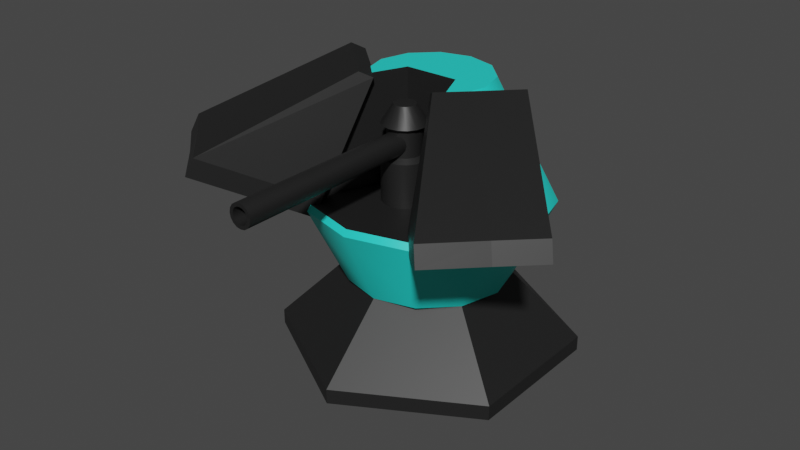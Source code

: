 # Source: vulkan0.blend  (saved by Blender 2.92.15; exported with 4.5.12 LTS)
import bpy
from mathutils import Matrix  # noqa: F401  (used for matrix-valued properties, if any)

bpy.ops.wm.read_factory_settings(use_empty=True)
scene = bpy.context.scene
scene.name = 'Scene'

# ---- collections
col_collection = bpy.data.collections.new('Collection'); scene.collection.children.link(col_collection)

# ---- materials (node trees are filled in below, after node groups)
mat_black = bpy.data.materials.new('Black')
mat_black.use_transparent_shadow = False
mat_cyan = bpy.data.materials.new('Cyan')
mat_cyan.use_transparent_shadow = False

# ---- node groups
ng_auto_smooth = bpy.data.node_groups.new('Auto Smooth', 'GeometryNodeTree')
_s = ng_auto_smooth.interface.new_socket(name='Geometry', in_out='OUTPUT', socket_type='NodeSocketGeometry')
_s = ng_auto_smooth.interface.new_socket(name='Geometry', in_out='INPUT', socket_type='NodeSocketGeometry')
_s = ng_auto_smooth.interface.new_socket(name='Angle', in_out='INPUT', socket_type='NodeSocketFloat')
_s.subtype = 'ANGLE'
_s.min_value = 0.0
_s.max_value = 3.142
ng_auto_smooth.is_modifier = True
_N = ng_auto_smooth.nodes; _L = ng_auto_smooth.links
n0 = _N.new('NodeGroupOutput'); n0.name = 'Group Output'; n0.location = (480, -100)
n1 = _N.new('NodeGroupInput'); n1.name = 'Group Input'; n1.location = (-420, -300)
n2 = _N.new('NodeGroupInput'); n2.name = 'Group Input.001'; n2.location = (-60, -100)
n3 = _N.new('GeometryNodeSetShadeSmooth'); n3.name = 'Set Shade Smooth'; n3.location = (120, -100)
n3.domain = 'EDGE'
n4 = _N.new('GeometryNodeSetShadeSmooth'); n4.name = 'Set Shade Smooth.001'; n4.location = (300, -100)
n5 = _N.new('GeometryNodeInputMeshEdgeAngle'); n5.name = 'Edge Angle'; n5.location = (-420, -220)
n6 = _N.new('GeometryNodeInputEdgeSmooth'); n6.name = 'Is Edge Smooth'; n6.location = (-60, -160)
n7 = _N.new('GeometryNodeInputShadeSmooth'); n7.name = 'Is Face Smooth'; n7.location = (-240, -340)
n8 = _N.new('FunctionNodeBooleanMath'); n8.name = 'Boolean Math'; n8.location = (-60, -220)
n9 = _N.new('FunctionNodeCompare'); n9.name = 'Compare'; n9.location = (-240, -180)
n9.operation = 'LESS_EQUAL'
_L.new(n5.outputs[0], n9.inputs[0])
_L.new(n4.outputs[0], n0.inputs[0])
_L.new(n1.outputs[1], n9.inputs[1])
_L.new(n9.outputs[0], n8.inputs[0])
_L.new(n7.outputs[0], n8.inputs[1])
_L.new(n2.outputs[0], n3.inputs[0])
_L.new(n6.outputs[0], n3.inputs[1])
_L.new(n3.outputs[0], n4.inputs[0])
_L.new(n8.outputs[0], n3.inputs[2])
n0.is_active_output = True

# ---- material node trees
mat_black.use_nodes = True; mat_black.node_tree.nodes.clear()
_N = mat_black.node_tree.nodes; _L = mat_black.node_tree.links
n0 = _N.new('ShaderNodeBsdfPrincipled'); n0.name = 'Principled BSDF'; n0.location = (10, 300)
n0.distribution = 'GGX'
n0.subsurface_method = 'BURLEY'
n0.inputs[0].default_value = (0.01298, 0.01298, 0.01298, 1.0)
n0.inputs[3].default_value = 1.45
n0.inputs[27].default_value = (0.0, 0.0, 0.0, 1.0)
n0.inputs[28].default_value = 1.0
n1 = _N.new('ShaderNodeOutputMaterial'); n1.name = 'Material Output'; n1.location = (300, 300)
_L.new(n0.outputs[0], n1.inputs[0])
n1.is_active_output = True
mat_cyan.use_nodes = True; mat_cyan.node_tree.nodes.clear()
_N = mat_cyan.node_tree.nodes; _L = mat_cyan.node_tree.links
n0 = _N.new('ShaderNodeBsdfPrincipled'); n0.name = 'Principled BSDF'; n0.location = (10, 300)
n0.distribution = 'GGX'
n0.subsurface_method = 'BURLEY'
n0.inputs[0].default_value = (0.0205, 0.8, 0.7193, 1.0)
n0.inputs[3].default_value = 1.45
n0.inputs[27].default_value = (0.0, 0.0, 0.0, 1.0)
n0.inputs[28].default_value = 1.0
n1 = _N.new('ShaderNodeOutputMaterial'); n1.name = 'Material Output'; n1.location = (300, 300)
_L.new(n0.outputs[0], n1.inputs[0])
n1.is_active_output = True

# ---- world
world_world = bpy.data.worlds.new('World'); scene.world = world_world
world_world.use_nodes = True; world_world.node_tree.nodes.clear()
_N = world_world.node_tree.nodes; _L = world_world.node_tree.links
n0 = _N.new('ShaderNodeOutputWorld'); n0.name = 'World Output'; n0.location = (300, 300)
n1 = _N.new('ShaderNodeBackground'); n1.name = 'Background'; n1.location = (10, 300)
n1.inputs[0].default_value = (0.05088, 0.05088, 0.05088, 1.0)
_L.new(n1.outputs[0], n0.inputs[0])
n0.is_active_output = True
world_world.color = (0.05088, 0.05088, 0.05088)
world_world.use_sun_shadow = False
world_world.sun_shadow_jitter_overblur = 0.0

# ---- meshes
me_circle = bpy.data.meshes.new('Circle')
me_circle.from_pydata([(0.0, 1.0, 0.09534), (-0.866, 0.5, 0.09534), (-0.866, -0.5, 0.09534), (8.742e-08, -1.0, 0.09534), (0.866, -0.5, 0.09534), (0.866, 0.5, 0.09534), (1.082e-08, 0.4552, 0.6322), (-0.3942, 0.2276, 0.6322), (-0.3942, -0.2276, 0.6322), (5.062e-08, -0.4552, 0.6322), (0.3942, -0.2276, 0.6322), (0.3942, 0.2276, 0.6322), (0.0, 1.0, -0.006356), (-0.866, 0.5, -0.006356), (-0.866, -0.5, -0.006356), (8.742e-08, -1.0, -0.006356), (0.866, -0.5, -0.006356), (0.866, 0.5, -0.006356)], [], [(0, 6, 11, 5), (4, 10, 9, 3), (2, 8, 7, 1), (5, 11, 10, 4), (3, 9, 8, 2), (1, 7, 6, 0), (0, 12, 13, 1), (5, 17, 12, 0), (3, 15, 16, 4), (1, 13, 14, 2), (4, 16, 17, 5), (2, 14, 15, 3), (13, 12, 17, 16, 15, 14), (7, 8, 9, 10, 11, 6)])
_uv = me_circle.uv_layers.new(name='UVMap')
_uv.uv.foreach_set('vector', [0.0, 0.0, 0.0, 0.0, 0.0, 0.0, 0.0, 0.0, 0.0, 0.0, 0.0, 0.0, 0.0, 0.0, 0.0, 0.0, 0.0, 0.0, 0.0, 0.0, 0.0, 0.0, 0.0, 0.0, 0.0, 0.0, 0.0, 0.0, 0.0, 0.0, 0.0, 0.0, 0.0, 0.0, 0.0, 0.0, 0.0, 0.0, 0.0, 0.0, 0.0, 0.0, 0.0, 0.0, 0.0, 0.0, 0.0, 0.0, 0.0, 0.0, 0.0, 0.0, 0.0, 0.0, 0.0, 0.0, 0.0, 0.0, 0.0, 0.0, 0.0, 0.0, 0.0, 0.0, 0.0, 0.0, 0.0, 0.0, 0.0, 0.0, 0.0, 0.0, 0.0, 0.0, 0.0, 0.0, 0.0, 0.0, 0.0, 0.0, 0.0, 0.0, 0.0, 0.0, 0.0, 0.0, 0.0, 0.0, 0.0, 0.0, 0.0, 0.0, 0.0, 0.0, 0.0, 0.0, 0.0, 0.0, 0.0, 0.0, 0.0, 0.0, 0.0, 0.0, 0.0, 0.0, 0.0, 0.0, 0.0, 0.0, 0.0, 0.0, 0.0, 0.0, 0.0, 0.0, 0.0, 0.0, 0.0, 0.0])
me_circle.materials.append(mat_black)
me_circle.use_remesh_fix_poles = True
me_circle.use_remesh_preserve_attributes = False
me_circle.use_mirror_vertex_groups = False
me_circle.update()
me_circle_005 = bpy.data.meshes.new('Circle.005')
me_circle_005.from_pydata([(-0.1834, -0.0008947, 1.117), (0.1834, -0.0008947, 1.117), (3.141e-09, 0.8081, 1.074), (-0.4041, 0.6999, 1.074), (-0.6999, 0.4041, 1.074), (-0.8081, -6.209e-08, 1.074), (-0.6999, -0.4041, 1.074), (-0.4041, -0.6999, 1.074), (-1.189e-07, -0.8081, 1.074), (0.4041, -0.6999, 1.074), (0.6999, -0.4041, 1.074), (0.8081, -4.025e-07, 1.074), (0.6999, 0.4041, 1.074), (0.4041, 0.6999, 1.074), (4.796e-08, 0.3987, 1.864), (-0.1994, 0.3453, 1.864), (-0.3453, 0.1994, 1.864), (-0.3987, -9.637e-08, 1.864), (-0.3453, -0.1994, 1.864), (0.3453, -0.1994, 1.864), (0.3987, -2.643e-07, 1.864), (0.3453, 0.1994, 1.864), (0.1994, 0.3453, 1.864), (4.948e-09, 0.5506, 0.5389), (-0.2753, 0.4769, 0.5389), (-0.4769, 0.2753, 0.5389), (-0.5506, -8.365e-08, 0.5389), (-0.4769, -0.2753, 0.5389), (-0.2753, -0.4769, 0.5389), (-7.819e-08, -0.5506, 0.5389), (0.2753, -0.4769, 0.5389), (0.4769, -0.2753, 0.5389), (0.5506, -3.156e-07, 0.5389), (0.4769, 0.2753, 0.5389), (0.2753, 0.4769, 0.5389), (0.393, -0.6808, 1.117), (-1.131e-07, -0.7861, 1.117), (-0.393, -0.6808, 1.117), (-0.4505, -0.6233, 1.117), (0.2916, -0.2531, 1.864), (0.4505, -0.6233, 1.117), (0.1834, -0.0008947, 1.864), (-0.1834, -0.0008947, 1.864), (-0.2916, -0.2531, 1.864)], [], [(0, 1, 41, 42), (1, 40, 39, 41), (0, 38, 37, 36, 35, 40, 1), (3, 24, 25, 4), (15, 16, 17, 18, 43, 42, 41, 39, 19, 20, 21, 22, 14), (4, 16, 15, 3), (11, 20, 19, 10), (8, 36, 37, 7), (5, 17, 16, 4), (12, 21, 20, 11), (9, 35, 36, 8), (6, 18, 17, 5), (13, 22, 21, 12), (3, 15, 14, 2), (10, 19, 39, 40, 35, 9), (7, 37, 38, 43, 18, 6), (2, 14, 22, 13), (24, 23, 34, 33, 32, 31, 30, 29, 28, 27, 26, 25), (10, 31, 32, 11), (7, 28, 29, 8), (4, 25, 26, 5), (11, 32, 33, 12), (8, 29, 30, 9), (5, 26, 27, 6), (12, 33, 34, 13), (2, 23, 24, 3), (9, 30, 31, 10), (6, 27, 28, 7), (13, 34, 23, 2), (38, 0, 42, 43)])
me_circle_005.polygons.foreach_set('use_smooth', [True] * 30)
me_circle_005.polygons.foreach_set('material_index', [1, 1, 1, 0, 0, 0, 0, 0, 0, 0, 0, 0, 0, 0, 0, 0, 0, 0, 0, 0, 0, 0, 0, 0, 0, 0, 0, 0, 0, 1])
_uv = me_circle_005.uv_layers.new(name='UVMap')
_uv.uv.foreach_set('vector', [0.375, 0.25, 0.375, 0.5, 0.5887, 0.5, 0.5887, 0.25, 0.375, 0.5, 0.375, 0.6924, 0.5887, 0.5779, 0.5887, 0.5, 0.125, 0.5, 0.125, 0.6924, 0.1478, 0.7101, 0.25, 0.7427, 0.3522, 0.7101, 0.375, 0.6924, 0.375, 0.5, 0.0, 0.0, 0.0, 0.0, 0.0, 0.0, 0.0, 0.0, 0.0, 0.0, 0.0, 0.0, 0.0, 0.0, 0.0, 0.0, 0.0, 0.0, 0.0, 0.0, 0.0, 0.0, 0.0, 0.0, 0.0, 0.0, 0.0, 0.0, 0.0, 0.0, 0.0, 0.0, 0.0, 0.0, 0.0, 0.0, 0.0, 0.0, 0.0, 0.0, 0.0, 0.0, 0.0, 0.0, 0.0, 0.0, 0.0, 0.0, 0.0, 0.0, 0.0, 0.0, 0.0, 0.0, 0.0, 0.0, 0.0, 0.0, 0.0, 0.0, 0.0, 0.0, 0.0, 0.0, 0.0, 0.0, 0.0, 0.0, 0.0, 0.0, 0.0, 0.0, 0.0, 0.0, 0.0, 0.0, 0.0, 0.0, 0.0, 0.0, 0.0, 0.0, 0.0, 0.0, 0.0, 0.0, 0.0, 0.0, 0.0, 0.0, 0.0, 0.0, 0.0, 0.0, 0.0, 0.0, 0.0, 0.0, 0.0, 0.0, 0.0, 0.0, 0.0, 0.0, 0.0, 0.0, 0.0, 0.0, 0.0, 0.0, 0.0, 0.0, 0.0, 0.0, 0.0, 0.0, 0.0, 0.0, 0.0, 0.0, 0.0, 0.0, 0.0, 0.0, 0.0, 0.0, 0.0, 0.0, 0.0, 0.0, 0.0, 0.0, 0.0, 0.0, 0.0, 0.0, 0.0, 0.0, 0.0, 0.0, 0.0, 0.0, 0.0, 0.0, 0.0, 0.0, 0.0, 0.0, 0.0, 0.0, 0.0, 0.0, 0.0, 0.0, 0.0, 0.0, 0.0, 0.0, 0.0, 0.0, 0.0, 0.0, 0.0, 0.0, 0.0, 0.0, 0.0, 0.0, 0.0, 0.0, 0.0, 0.0, 0.0, 0.0, 0.0, 0.0, 0.0, 0.0, 0.0, 0.0, 0.0, 0.0, 0.0, 0.0, 0.0, 0.0, 0.0, 0.0, 0.0, 0.0, 0.0, 0.0, 0.0, 0.0, 0.0, 0.0, 0.0, 0.0, 0.0, 0.0, 0.0, 0.0, 0.0, 0.0, 0.0, 0.0, 0.0, 0.0, 0.0, 0.0, 0.0, 0.0, 0.0, 0.0, 0.0, 0.0, 0.0, 0.0, 0.0, 0.0, 0.0, 0.0, 0.0, 0.0, 0.0, 0.0, 0.0, 0.0, 0.0, 0.0, 0.0, 0.0, 0.0, 0.0, 0.0, 0.0, 0.0, 0.0, 0.0, 0.0, 0.0, 0.0, 0.0, 0.0, 0.0, 0.0, 0.0, 0.0, 0.0, 0.0, 0.375, 0.05763, 0.375, 0.25, 0.5887, 0.25, 0.5887, 0.1721])
me_circle_005.materials.append(mat_cyan)
me_circle_005.materials.append(mat_black)
me_circle_005.use_remesh_fix_poles = True
me_circle_005.use_remesh_preserve_attributes = False
me_circle_005.use_mirror_vertex_groups = False
me_circle_005.update()
me_cube_003 = bpy.data.meshes.new('Cube.003')
me_cube_003.from_pydata([(0.836, -1.192, 1.471), (0.2787, -0.3451, 1.903), (0.3371, -0.6308, 1.148), (0.2155, -0.2818, 1.862), (1.114, -0.9135, 1.471), (0.4434, -0.1803, 1.903), (0.6155, -0.3524, 1.148), (0.3802, -0.1171, 1.862), (0.8757, -1.231, 1.351), (0.3768, -0.6704, 1.028), (1.154, -0.9531, 1.351), (0.6552, -0.392, 1.028), (1.343, -0.7052, 1.477), (0.6724, 0.02794, 1.909), (0.8445, -0.1441, 1.154), (0.6092, 0.09116, 1.867), (1.383, -0.7448, 1.357), (0.8841, -0.1838, 1.034), (-0.836, -1.192, 1.471), (-0.2787, -0.3451, 1.903), (-0.3371, -0.6308, 1.148), (-0.2155, -0.2818, 1.862), (-1.114, -0.9135, 1.471), (-0.4434, -0.1803, 1.903), (-0.6155, -0.3524, 1.148), (-0.3802, -0.1171, 1.862), (-0.8757, -1.231, 1.351), (-0.3768, -0.6704, 1.028), (-1.154, -0.9531, 1.351), (-0.6552, -0.392, 1.028), (-1.343, -0.7052, 1.477), (-0.6724, 0.02794, 1.909), (-0.8445, -0.1441, 1.154), (-0.6092, 0.09116, 1.867), (-1.383, -0.7448, 1.357), (-0.8841, -0.1838, 1.034)], [], [(0, 1, 3, 2), (2, 3, 7, 6), (4, 10, 16, 12), (4, 5, 1, 0), (4, 0, 8, 10), (7, 3, 1, 5), (9, 11, 10, 8), (2, 6, 11, 9), (0, 2, 9, 8), (7, 5, 13, 15), (14, 15, 13, 12), (14, 12, 16, 17), (6, 7, 15, 14), (5, 4, 12, 13), (11, 6, 14, 17), (10, 11, 17, 16), (18, 20, 21, 19), (20, 24, 25, 21), (22, 30, 34, 28), (22, 18, 19, 23), (22, 28, 26, 18), (25, 23, 19, 21), (27, 26, 28, 29), (20, 27, 29, 24), (18, 26, 27, 20), (25, 33, 31, 23), (32, 30, 31, 33), (32, 35, 34, 30), (24, 32, 33, 25), (23, 31, 30, 22), (29, 35, 32, 24), (28, 34, 35, 29)])
_uv = me_cube_003.uv_layers.new(name='UVMap')
_uv.uv.foreach_set('vector', [0.375, 0.0, 0.6253, 0.1921, 0.625, 0.3521, 0.375, 0.25, 0.375, 0.25, 0.625, 0.3521, 0.625, 0.5, 0.375, 0.5, 0.375, 0.75, 0.375, 0.75, 0.375, 0.75, 0.375, 0.75, 0.375, 0.75, 0.625, 0.5626, 0.625, 0.8215, 0.375, 1.0, 0.375, 0.75, 0.375, 1.0, 0.375, 1.0, 0.375, 0.75, 0.625, 0.5, 0.7729, 0.5, 0.7729, 0.5626, 0.625, 0.5626, 0.125, 0.5, 0.375, 0.5, 0.375, 0.75, 0.125, 0.75, 0.375, 0.25, 0.375, 0.5, 0.375, 0.5, 0.375, 0.25, 0.375, 0.0, 0.375, 0.25, 0.375, 0.25, 0.375, 0.0, 0.625, 0.5, 0.625, 0.5626, 0.625, 0.5626, 0.625, 0.5, 0.375, 0.5, 0.625, 0.5, 0.625, 0.5626, 0.375, 0.75, 0.375, 0.5, 0.375, 0.75, 0.375, 0.75, 0.375, 0.5, 0.375, 0.5, 0.625, 0.5, 0.625, 0.5, 0.375, 0.5, 0.625, 0.5626, 0.375, 0.75, 0.375, 0.75, 0.625, 0.5626, 0.375, 0.5, 0.375, 0.5, 0.375, 0.5, 0.375, 0.5, 0.375, 0.75, 0.375, 0.5, 0.375, 0.5, 0.375, 0.75, 0.375, 0.0, 0.375, 0.25, 0.625, 0.3521, 0.6253, 0.1921, 0.375, 0.25, 0.375, 0.5, 0.625, 0.5, 0.625, 0.3521, 0.375, 0.75, 0.375, 0.75, 0.375, 0.75, 0.375, 0.75, 0.375, 0.75, 0.375, 1.0, 0.625, 0.8215, 0.625, 0.5626, 0.375, 0.75, 0.375, 0.75, 0.375, 1.0, 0.375, 1.0, 0.625, 0.5, 0.625, 0.5626, 0.7729, 0.5626, 0.7729, 0.5, 0.125, 0.5, 0.125, 0.75, 0.375, 0.75, 0.375, 0.5, 0.375, 0.25, 0.375, 0.25, 0.375, 0.5, 0.375, 0.5, 0.375, 0.0, 0.375, 0.0, 0.375, 0.25, 0.375, 0.25, 0.625, 0.5, 0.625, 0.5, 0.625, 0.5626, 0.625, 0.5626, 0.375, 0.5, 0.375, 0.75, 0.625, 0.5626, 0.625, 0.5, 0.375, 0.5, 0.375, 0.5, 0.375, 0.75, 0.375, 0.75, 0.375, 0.5, 0.375, 0.5, 0.625, 0.5, 0.625, 0.5, 0.625, 0.5626, 0.625, 0.5626, 0.375, 0.75, 0.375, 0.75, 0.375, 0.5, 0.375, 0.5, 0.375, 0.5, 0.375, 0.5, 0.375, 0.75, 0.375, 0.75, 0.375, 0.5, 0.375, 0.5])
me_cube_003.materials.append(mat_black)
me_cube_003.use_remesh_fix_poles = True
me_cube_003.use_remesh_preserve_attributes = False
me_cube_003.use_mirror_vertex_groups = False
me_cube_003.update()
me_circle_007 = bpy.data.meshes.new('Circle.007')
me_circle_007.from_pydata([(-0.0005778, -0.1006, 1.091), (-0.05723, -0.1119, 1.091), (-0.1052, -0.144, 1.091), (-0.1373, -0.192, 1.091), (-0.1486, -0.2486, 1.091), (-0.1373, -0.3053, 1.091), (-0.1052, -0.3533, 1.091), (-0.05723, -0.3854, 1.091), (-0.0005778, -0.3967, 1.091), (0.05607, -0.3854, 1.091), (0.1041, -0.3533, 1.091), (0.1362, -0.3053, 1.091), (0.1474, -0.2486, 1.091), (0.1362, -0.192, 1.091), (0.1041, -0.144, 1.091), (0.05607, -0.1119, 1.091), (-0.0005778, -0.1767, 1.745), (-0.02809, -0.1822, 1.745), (-0.05142, -0.1978, 1.745), (-0.067, -0.2211, 1.745), (-0.07248, -0.2486, 1.745), (-0.067, -0.2761, 1.745), (-0.05142, -0.2995, 1.745), (-0.02809, -0.3151, 1.745), (-0.0005778, -0.3205, 1.745), (0.02694, -0.3151, 1.745), (0.05026, -0.2995, 1.745), (0.06585, -0.2761, 1.745), (0.07132, -0.2486, 1.745), (0.06585, -0.2211, 1.745), (0.05026, -0.1978, 1.745), (0.02694, -0.1822, 1.745), (0.1041, -0.3533, 1.405), (0.1041, -0.3533, 1.623), (0.1362, -0.3053, 1.623), (0.1362, -0.3053, 1.405), (-0.1373, -0.192, 1.405), (-0.1373, -0.192, 1.623), (-0.1486, -0.2486, 1.623), (-0.1486, -0.2486, 1.405), (0.1474, -0.2486, 1.623), (0.1474, -0.2486, 1.405), (-0.1373, -0.3053, 1.623), (-0.1373, -0.3053, 1.405), (0.1362, -0.192, 1.623), (0.1362, -0.192, 1.405), (-0.1052, -0.3533, 1.623), (-0.1052, -0.3533, 1.405), (0.1041, -0.144, 1.623), (0.1041, -0.144, 1.405), (-0.05723, -0.3854, 1.623), (-0.05723, -0.3854, 1.405), (0.05607, -0.1119, 1.623), (0.05607, -0.1119, 1.405), (-0.0005778, -0.3967, 1.623), (-0.0005778, -0.3967, 1.405), (-0.0005778, -0.1006, 1.405), (-0.0005778, -0.1006, 1.623), (-0.05723, -0.1119, 1.623), (-0.05723, -0.1119, 1.405), (0.05607, -0.3854, 1.623), (0.05607, -0.3854, 1.405), (-0.1052, -0.144, 1.623), (-0.1052, -0.144, 1.405), (0.07821, -0.3274, 1.432), (0.07821, -0.3274, 1.596), (0.1024, -0.2913, 1.596), (0.1024, -0.2913, 1.432), (-0.1035, -0.206, 1.432), (-0.1035, -0.206, 1.596), (-0.112, -0.2486, 1.596), (-0.112, -0.2486, 1.432), (0.1108, -0.2486, 1.596), (0.1108, -0.2486, 1.432), (-0.1035, -0.2913, 1.596), (-0.1035, -0.2913, 1.432), (0.1024, -0.206, 1.596), (0.1024, -0.206, 1.432), (-0.07937, -0.3274, 1.596), (-0.07937, -0.3274, 1.432), (0.07821, -0.1698, 1.596), (0.07821, -0.1698, 1.432), (-0.04322, -0.3516, 1.596), (-0.04322, -0.3516, 1.432), (0.04206, -0.1457, 1.596), (0.04206, -0.1457, 1.432), (-0.0005778, -0.3601, 1.596), (-0.0005778, -0.3601, 1.432), (-0.0005778, -0.1372, 1.432), (-0.0005778, -0.1372, 1.596), (-0.04322, -0.1457, 1.596), (-0.04322, -0.1457, 1.432), (0.04206, -0.3516, 1.596), (0.04206, -0.3516, 1.432), (-0.07937, -0.1698, 1.596), (-0.07937, -0.1698, 1.432)], [], [(34, 27, 26, 33), (38, 20, 19, 37), (40, 28, 27, 34), (42, 21, 20, 38), (44, 29, 28, 40), (46, 22, 21, 42), (48, 30, 29, 44), (50, 23, 22, 46), (52, 31, 30, 48), (54, 24, 23, 50), (58, 17, 16, 57), (57, 16, 31, 52), (60, 25, 24, 54), (62, 18, 17, 58), (33, 26, 25, 60), (37, 19, 18, 62), (3, 36, 63, 2), (59, 91, 88, 56), (10, 32, 61, 9), (40, 72, 76, 44), (2, 63, 59, 1), (52, 84, 89, 57), (9, 61, 55, 8), (45, 77, 73, 41), (0, 56, 53, 15), (56, 88, 85, 53), (1, 59, 56, 0), (42, 74, 78, 46), (8, 55, 51, 7), (54, 86, 92, 60), (15, 53, 49, 14), (47, 79, 75, 43), (7, 51, 47, 6), (61, 93, 87, 55), (14, 49, 45, 13), (44, 76, 80, 48), (6, 47, 43, 5), (58, 90, 94, 62), (13, 45, 41, 12), (49, 81, 77, 45), (5, 43, 39, 4), (33, 65, 66, 34), (12, 41, 35, 11), (63, 95, 91, 59), (4, 39, 36, 3), (46, 78, 82, 50), (11, 35, 32, 10), (35, 67, 64, 32), (17, 18, 19, 20, 21, 22, 23, 24, 25, 26, 27, 28, 29, 30, 31, 16), (68, 69, 94, 95), (64, 65, 92, 93), (95, 94, 90, 91), (93, 92, 86, 87), (88, 89, 84, 85), (91, 90, 89, 88), (87, 86, 82, 83), (85, 84, 80, 81), (83, 82, 78, 79), (81, 80, 76, 77), (79, 78, 74, 75), (77, 76, 72, 73), (75, 74, 70, 71), (73, 72, 66, 67), (71, 70, 69, 68), (67, 66, 65, 64), (43, 75, 71, 39), (57, 89, 90, 58), (38, 70, 74, 42), (55, 87, 83, 51), (41, 73, 67, 35), (50, 82, 86, 54), (36, 68, 95, 63), (34, 66, 72, 40), (53, 85, 81, 49), (62, 94, 69, 37), (39, 71, 68, 36), (48, 80, 84, 52), (32, 64, 93, 61), (37, 69, 70, 38), (51, 83, 79, 47), (60, 92, 65, 33)])
me_circle_007.polygons.foreach_set('use_smooth', [True] * 81)
_uv = me_circle_007.uv_layers.new(name='UVMap')
_uv.uv.foreach_set('vector', [0.0, 0.0, 0.0, 0.0, 0.0, 0.0, 0.0, 0.0, 0.0, 0.0, 0.0, 0.0, 0.0, 0.0, 0.0, 0.0, 0.0, 0.0, 0.0, 0.0, 0.0, 0.0, 0.0, 0.0, 0.0, 0.0, 0.0, 0.0, 0.0, 0.0, 0.0, 0.0, 0.0, 0.0, 0.0, 0.0, 0.0, 0.0, 0.0, 0.0, 0.0, 0.0, 0.0, 0.0, 0.0, 0.0, 0.0, 0.0, 0.0, 0.0, 0.0, 0.0, 0.0, 0.0, 0.0, 0.0, 0.0, 0.0, 0.0, 0.0, 0.0, 0.0, 0.0, 0.0, 0.0, 0.0, 0.0, 0.0, 0.0, 0.0, 0.0, 0.0, 0.0, 0.0, 0.0, 0.0, 0.0, 0.0, 0.0, 0.0, 0.0, 0.0, 0.0, 0.0, 0.0, 0.0, 0.0, 0.0, 0.0, 0.0, 0.0, 0.0, 0.0, 0.0, 0.0, 0.0, 0.0, 0.0, 0.0, 0.0, 0.0, 0.0, 0.0, 0.0, 0.0, 0.0, 0.0, 0.0, 0.0, 0.0, 0.0, 0.0, 0.0, 0.0, 0.0, 0.0, 0.0, 0.0, 0.0, 0.0, 0.0, 0.0, 0.0, 0.0, 0.0, 0.0, 0.0, 0.0, 0.0, 0.0, 0.0, 0.0, 0.0, 0.0, 0.0, 0.0, 0.0, 0.0, 0.0, 0.0, 0.0, 0.0, 0.0, 0.0, 0.0, 0.0, 0.0, 0.0, 0.0, 0.0, 0.0, 0.0, 0.0, 0.0, 0.0, 0.0, 0.0, 0.0, 0.0, 0.0, 0.0, 0.0, 0.0, 0.0, 0.0, 0.0, 0.0, 0.0, 0.0, 0.0, 0.0, 0.0, 0.0, 0.0, 0.0, 0.0, 0.0, 0.0, 0.0, 0.0, 0.0, 0.0, 0.0, 0.0, 0.0, 0.0, 0.0, 0.0, 0.0, 0.0, 0.0, 0.0, 0.0, 0.0, 0.0, 0.0, 0.0, 0.0, 0.0, 0.0, 0.0, 0.0, 0.0, 0.0, 0.0, 0.0, 0.0, 0.0, 0.0, 0.0, 0.0, 0.0, 0.0, 0.0, 0.0, 0.0, 0.0, 0.0, 0.0, 0.0, 0.0, 0.0, 0.0, 0.0, 0.0, 0.0, 0.0, 0.0, 0.0, 0.0, 0.0, 0.0, 0.0, 0.0, 0.0, 0.0, 0.0, 0.0, 0.0, 0.0, 0.0, 0.0, 0.0, 0.0, 0.0, 0.0, 0.0, 0.0, 0.0, 0.0, 0.0, 0.0, 0.0, 0.0, 0.0, 0.0, 0.0, 0.0, 0.0, 0.0, 0.0, 0.0, 0.0, 0.0, 0.0, 0.0, 0.0, 0.0, 0.0, 0.0, 0.0, 0.0, 0.0, 0.0, 0.0, 0.0, 0.0, 0.0, 0.0, 0.0, 0.0, 0.0, 0.0, 0.0, 0.0, 0.0, 0.0, 0.0, 0.0, 0.0, 0.0, 0.0, 0.0, 0.0, 0.0, 0.0, 0.0, 0.0, 0.0, 0.0, 0.0, 0.0, 0.0, 0.0, 0.0, 0.0, 0.0, 0.0, 0.0, 0.0, 0.0, 0.0, 0.0, 0.0, 0.0, 0.0, 0.0, 0.0, 0.0, 0.0, 0.0, 0.0, 0.0, 0.0, 0.0, 0.0, 0.0, 0.0, 0.0, 0.0, 0.0, 0.0, 0.0, 0.0, 0.0, 0.0, 0.0, 0.0, 0.0, 0.0, 0.0, 0.0, 0.0, 0.0, 0.0, 0.0, 0.0, 0.0, 0.0, 0.0, 0.0, 0.0, 0.0, 0.0, 0.0, 0.0, 0.0, 0.0, 0.0, 0.0, 0.0, 0.0, 0.0, 0.0, 0.0, 0.0, 0.0, 0.0, 0.0, 0.0, 0.0, 0.0, 0.0, 0.0, 0.0, 0.0, 0.0, 0.0, 0.0, 0.0, 0.0, 0.0, 0.0, 0.0, 0.0, 0.0, 0.0, 0.0, 0.0, 0.0, 0.0, 0.0, 0.0, 0.0, 0.0, 0.0, 0.0, 0.0, 0.0, 0.0, 0.0, 0.0, 0.0, 0.0, 0.0, 0.0, 0.0, 0.0, 0.0, 0.0, 0.0, 0.0, 0.0, 0.0, 0.0, 0.0, 0.0, 0.0, 0.0, 0.0, 0.0, 0.0, 0.0, 0.0, 0.0, 0.0, 0.0, 0.0, 0.0, 0.0, 0.0, 0.0, 0.0, 0.0, 0.0, 0.0, 0.0, 0.0, 0.0, 0.0, 0.0, 0.0, 0.0, 0.0, 0.0, 0.0, 0.0, 0.0, 0.0, 0.0, 0.0, 0.0, 0.0, 0.0, 0.0, 0.0, 0.0, 0.0, 0.0, 0.0, 0.0, 0.0, 0.0, 0.0, 0.0, 0.0, 0.0, 0.0, 0.0, 0.0, 0.0, 0.0, 0.0, 0.0, 0.0, 0.0, 0.0, 0.0, 0.0, 0.0, 0.0, 0.0, 0.0, 0.0, 0.0, 0.0, 0.0, 0.0, 0.0, 0.0, 0.0, 0.0, 0.0, 0.0, 0.0, 0.0, 0.0, 0.0, 0.0, 0.0, 0.0, 0.0, 0.0, 0.0, 0.0, 0.0, 0.0, 0.0, 0.0, 0.0, 0.0, 0.0, 0.0, 0.0, 0.0, 0.0, 0.0, 0.0, 0.0, 0.0, 0.0, 0.0, 0.0, 0.0, 0.0, 0.0, 0.0, 0.0, 0.0, 0.0, 0.0, 0.0, 0.0, 0.0, 0.0, 0.0, 0.0, 0.0, 0.0, 0.0, 0.0, 0.0, 0.0, 0.0, 0.0, 0.0, 0.0, 0.0, 0.0, 0.0, 0.0, 0.0, 0.0, 0.0, 0.0, 0.0, 0.0, 0.0, 0.0, 0.0, 0.0, 0.0, 0.0, 0.0, 0.0, 0.0, 0.0, 0.0, 0.0, 0.0, 0.0, 0.0, 0.0, 0.0, 0.0, 0.0, 0.0, 0.0, 0.0, 0.0, 0.0, 0.0, 0.0, 0.0, 0.0, 0.0, 0.0, 0.0, 0.0, 0.0, 0.0, 0.0, 0.0, 0.0, 0.0, 0.0, 0.0, 0.0, 0.0, 0.0, 0.0, 0.0, 0.0, 0.0, 0.0, 0.0, 0.0, 0.0, 0.0, 0.0, 0.0, 0.0, 0.0, 0.0, 0.0, 0.0, 0.0, 0.0, 0.0, 0.0, 0.0, 0.0, 0.0, 0.0, 0.0, 0.0, 0.0, 0.0, 0.0, 0.0, 0.0, 0.0, 0.0, 0.0, 0.0, 0.0, 0.0, 0.0, 0.0, 0.0, 0.0, 0.0, 0.0, 0.0, 0.0, 0.0, 0.0, 0.0, 0.0, 0.0, 0.0, 0.0, 0.0, 0.0, 0.0, 0.0, 0.0, 0.0, 0.0, 0.0, 0.0, 0.0, 0.0, 0.0, 0.0, 0.0, 0.0, 0.0, 0.0, 0.0, 0.0, 0.0])
me_circle_007.materials.append(mat_black)
me_circle_007.use_remesh_fix_poles = True
me_circle_007.use_remesh_preserve_attributes = False
me_circle_007.use_mirror_vertex_groups = False
me_circle_007.update()
me_cylinder_001 = bpy.data.meshes.new('Cylinder.001')
me_cylinder_001.from_pydata([(9.775e-08, -0.3128, 1.59), (9.775e-08, -1.591, 1.59), (0.02971, -0.3128, 1.584), (0.02971, -1.591, 1.584), (0.05489, -0.3128, 1.567), (0.05489, -1.591, 1.567), (0.07171, -0.3128, 1.542), (0.07171, -1.591, 1.542), (0.07762, -0.3128, 1.512), (0.07762, -1.591, 1.512), (0.07171, -0.3128, 1.482), (0.07171, -1.591, 1.482), (0.05489, -0.3128, 1.457), (0.05489, -1.591, 1.457), (0.02971, -0.3128, 1.44), (0.02971, -1.591, 1.44), (1.095e-07, -0.3128, 1.435), (1.095e-07, -1.591, 1.435), (-0.02971, -0.3128, 1.44), (-0.02971, -1.591, 1.44), (-0.05489, -0.3128, 1.457), (-0.05489, -1.591, 1.457), (-0.07171, -0.3128, 1.482), (-0.07171, -1.591, 1.482), (-0.07762, -0.3128, 1.512), (-0.07762, -1.591, 1.512), (-0.07171, -0.3128, 1.542), (-0.07171, -1.591, 1.542), (-0.05489, -0.3128, 1.567), (-0.05489, -1.591, 1.567), (-0.02971, -0.3128, 1.584), (-0.02971, -1.591, 1.584), (0.02079, -1.591, 1.562), (9.999e-08, -1.591, 1.566), (0.03842, -1.591, 1.551), (0.0502, -1.591, 1.533), (0.05434, -1.591, 1.512), (0.0502, -1.591, 1.491), (0.03842, -1.591, 1.474), (0.02079, -1.591, 1.462), (1.082e-07, -1.591, 1.458), (-0.02079, -1.591, 1.462), (-0.03842, -1.591, 1.474), (-0.0502, -1.591, 1.491), (-0.05434, -1.591, 1.512), (-0.0502, -1.591, 1.533), (-0.03842, -1.591, 1.551), (-0.02079, -1.591, 1.562), (0.02079, -1.475, 1.562), (9.999e-08, -1.475, 1.566), (0.03842, -1.475, 1.551), (0.0502, -1.475, 1.533), (0.05434, -1.475, 1.512), (0.0502, -1.475, 1.491), (0.03842, -1.475, 1.474), (0.02079, -1.475, 1.462), (1.082e-07, -1.475, 1.458), (-0.02079, -1.475, 1.462), (-0.03842, -1.475, 1.474), (-0.0502, -1.475, 1.491), (-0.05434, -1.475, 1.512), (-0.0502, -1.475, 1.533), (-0.03842, -1.475, 1.551), (-0.02079, -1.475, 1.562)], [], [(0, 1, 3, 2), (2, 3, 5, 4), (4, 5, 7, 6), (6, 7, 9, 8), (8, 9, 11, 10), (10, 11, 13, 12), (12, 13, 15, 14), (14, 15, 17, 16), (16, 17, 19, 18), (18, 19, 21, 20), (20, 21, 23, 22), (22, 23, 25, 24), (24, 25, 27, 26), (26, 27, 29, 28), (23, 21, 42, 43), (28, 29, 31, 30), (30, 31, 1, 0), (0, 2, 4, 6, 8, 10, 12, 14, 16, 18, 20, 22, 24, 26, 28, 30), (47, 46, 62, 63), (1, 31, 47, 33), (9, 7, 35, 36), (19, 17, 40, 41), (29, 27, 45, 46), (5, 3, 32, 34), (15, 13, 38, 39), (25, 23, 43, 44), (11, 9, 36, 37), (21, 19, 41, 42), (31, 29, 46, 47), (7, 5, 34, 35), (17, 15, 39, 40), (3, 1, 33, 32), (27, 25, 44, 45), (13, 11, 37, 38), (48, 49, 63, 62, 61, 60, 59, 58, 57, 56, 55, 54, 53, 52, 51, 50), (40, 39, 55, 56), (32, 33, 49, 48), (33, 47, 63, 49), (41, 40, 56, 57), (34, 32, 48, 50), (42, 41, 57, 58), (35, 34, 50, 51), (43, 42, 58, 59), (36, 35, 51, 52), (44, 43, 59, 60), (37, 36, 52, 53), (45, 44, 60, 61), (38, 37, 53, 54), (46, 45, 61, 62), (39, 38, 54, 55)])
me_cylinder_001.polygons.foreach_set('use_smooth', [True] * 50)
_uv = me_cylinder_001.uv_layers.new(name='UVMap')
_uv.uv.foreach_set('vector', [1.0, 0.5, 1.0, 1.0, 0.9375, 1.0, 0.9375, 0.5, 0.9375, 0.5, 0.9375, 1.0, 0.875, 1.0, 0.875, 0.5, 0.875, 0.5, 0.875, 1.0, 0.8125, 1.0, 0.8125, 0.5, 0.8125, 0.5, 0.8125, 1.0, 0.75, 1.0, 0.75, 0.5, 0.75, 0.5, 0.75, 1.0, 0.6875, 1.0, 0.6875, 0.5, 0.6875, 0.5, 0.6875, 1.0, 0.625, 1.0, 0.625, 0.5, 0.625, 0.5, 0.625, 1.0, 0.5625, 1.0, 0.5625, 0.5, 0.5625, 0.5, 0.5625, 1.0, 0.5, 1.0, 0.5, 0.5, 0.5, 0.5, 0.5, 1.0, 0.4375, 1.0, 0.4375, 0.5, 0.4375, 0.5, 0.4375, 1.0, 0.375, 1.0, 0.375, 0.5, 0.375, 0.5, 0.375, 1.0, 0.3125, 1.0, 0.3125, 0.5, 0.3125, 0.5, 0.3125, 1.0, 0.25, 1.0, 0.25, 0.5, 0.25, 0.5, 0.25, 1.0, 0.1875, 1.0, 0.1875, 0.5, 0.1875, 0.5, 0.1875, 1.0, 0.125, 1.0, 0.125, 0.5, 0.3125, 1.0, 0.375, 1.0, 0.375, 1.0, 0.3125, 1.0, 0.125, 0.5, 0.125, 1.0, 0.0625, 1.0, 0.0625, 0.5, 0.0625, 0.5, 0.0625, 1.0, 0.0, 1.0, 0.0, 0.5, 0.75, 0.49, 0.8418, 0.4717, 0.9197, 0.4197, 0.9717, 0.3418, 0.99, 0.25, 0.9717, 0.1582, 0.9197, 0.08029, 0.8418, 0.02827, 0.75, 0.01, 0.6582, 0.02827, 0.5803, 0.08029, 0.5283, 0.1582, 0.51, 0.25, 0.5283, 0.3418, 0.5803, 0.4197, 0.6582, 0.4717, 0.0625, 1.0, 0.125, 1.0, 0.125, 1.0, 0.0625, 1.0, 0.0, 1.0, 0.0625, 1.0, 0.0625, 1.0, 0.0, 1.0, 0.75, 1.0, 0.8125, 1.0, 0.8125, 1.0, 0.75, 1.0, 0.4375, 1.0, 0.5, 1.0, 0.5, 1.0, 0.4375, 1.0, 0.125, 1.0, 0.1875, 1.0, 0.1875, 1.0, 0.125, 1.0, 0.875, 1.0, 0.9375, 1.0, 0.9375, 1.0, 0.875, 1.0, 0.5625, 1.0, 0.625, 1.0, 0.625, 1.0, 0.5625, 1.0, 0.25, 1.0, 0.3125, 1.0, 0.3125, 1.0, 0.25, 1.0, 0.6875, 1.0, 0.75, 1.0, 0.75, 1.0, 0.6875, 1.0, 0.375, 1.0, 0.4375, 1.0, 0.4375, 1.0, 0.375, 1.0, 0.0625, 1.0, 0.125, 1.0, 0.125, 1.0, 0.0625, 1.0, 0.8125, 1.0, 0.875, 1.0, 0.875, 1.0, 0.8125, 1.0, 0.5, 1.0, 0.5625, 1.0, 0.5625, 1.0, 0.5, 1.0, 0.9375, 1.0, 1.0, 1.0, 1.0, 1.0, 0.9375, 1.0, 0.1875, 1.0, 0.25, 1.0, 0.25, 1.0, 0.1875, 1.0, 0.625, 1.0, 0.6875, 1.0, 0.6875, 1.0, 0.625, 1.0, 0.3418, 0.4717, 0.25, 0.49, 0.1582, 0.4717, 0.08029, 0.4197, 0.02827, 0.3418, 0.01, 0.25, 0.02827, 0.1582, 0.08029, 0.08029, 0.1582, 0.02827, 0.25, 0.01, 0.3418, 0.02827, 0.4197, 0.08029, 0.4717, 0.1582, 0.49, 0.25, 0.4717, 0.3418, 0.4197, 0.4197, 0.5, 1.0, 0.5625, 1.0, 0.5625, 1.0, 0.5, 1.0, 0.9375, 1.0, 1.0, 1.0, 1.0, 1.0, 0.9375, 1.0, 0.0, 1.0, 0.0625, 1.0, 0.0625, 1.0, 0.0, 1.0, 0.4375, 1.0, 0.5, 1.0, 0.5, 1.0, 0.4375, 1.0, 0.875, 1.0, 0.9375, 1.0, 0.9375, 1.0, 0.875, 1.0, 0.375, 1.0, 0.4375, 1.0, 0.4375, 1.0, 0.375, 1.0, 0.8125, 1.0, 0.875, 1.0, 0.875, 1.0, 0.8125, 1.0, 0.3125, 1.0, 0.375, 1.0, 0.375, 1.0, 0.3125, 1.0, 0.75, 1.0, 0.8125, 1.0, 0.8125, 1.0, 0.75, 1.0, 0.25, 1.0, 0.3125, 1.0, 0.3125, 1.0, 0.25, 1.0, 0.6875, 1.0, 0.75, 1.0, 0.75, 1.0, 0.6875, 1.0, 0.1875, 1.0, 0.25, 1.0, 0.25, 1.0, 0.1875, 1.0, 0.625, 1.0, 0.6875, 1.0, 0.6875, 1.0, 0.625, 1.0, 0.125, 1.0, 0.1875, 1.0, 0.1875, 1.0, 0.125, 1.0, 0.5625, 1.0, 0.625, 1.0, 0.625, 1.0, 0.5625, 1.0])
me_cylinder_001.materials.append(mat_black)
me_cylinder_001.use_remesh_fix_poles = True
me_cylinder_001.use_remesh_preserve_attributes = False
me_cylinder_001.use_mirror_vertex_groups = False
me_cylinder_001.update()

# ---- objects
ob_foot = bpy.data.objects.new('Foot', me_circle)
ob_body = bpy.data.objects.new('Body', me_circle_005)
ob_plates = bpy.data.objects.new('Plates', me_cube_003)
ob_gunholder = bpy.data.objects.new('GunHolder', me_circle_007)
ob_gun = bpy.data.objects.new('Gun', me_cylinder_001)
ob_firepoint = bpy.data.objects.new('FirePoint', None)
ob_parttorotate = bpy.data.objects.new('PartToRotate', None)

# ---- transforms, parenting, visibility, modifiers, constraints
ob_foot.location = (0.0, 0.0, 0.0)
ob_foot.lineart.crease_threshold = 0.0
ob_body.parent = ob_parttorotate
ob_body.matrix_parent_inverse = Matrix(((1.0, -2.22e-16, -2.22e-16, -0.0), (2.22e-16, -4.371e-08, 1.0, -0.0), (-2.22e-16, -1.0, -4.371e-08, 0.0), (-0.0, 0.0, -0.0, 1.0)))
ob_body.location = (0.0, 0.0, 0.0)
ob_body.lineart.crease_threshold = 0.0
_m = ob_body.modifiers.new('Auto Smooth', 'NODES')
_m.node_group = ng_auto_smooth
_gi = [s.identifier for s in ng_auto_smooth.interface.items_tree if s.item_type == 'SOCKET' and s.in_out == 'INPUT']
_m[_gi[1]] = 0.5236  # Angle
ob_plates.parent = ob_body
ob_plates.location = (0.0, 0.0, 0.0)
ob_plates.lineart.crease_threshold = 0.0
ob_gunholder.parent = ob_body
ob_gunholder.location = (0.0, 0.0, 0.0)
ob_gunholder.lineart.crease_threshold = 0.0
_m = ob_gunholder.modifiers.new('Auto Smooth', 'NODES')
_m.node_group = ng_auto_smooth
_gi = [s.identifier for s in ng_auto_smooth.interface.items_tree if s.item_type == 'SOCKET' and s.in_out == 'INPUT']
_m[_gi[1]] = 0.5236  # Angle
ob_gun.parent = ob_gunholder
ob_gun.location = (0.0, 0.0, 0.0)
ob_gun.lineart.crease_threshold = 0.0
_m = ob_gun.modifiers.new('Auto Smooth', 'NODES')
_m.node_group = ng_auto_smooth
_gi = [s.identifier for s in ng_auto_smooth.interface.items_tree if s.item_type == 'SOCKET' and s.in_out == 'INPUT']
_m[_gi[1]] = 0.5236  # Angle
ob_firepoint.parent = ob_gun
ob_firepoint.location = (3.364e-16, -1.602, 1.515)
ob_firepoint.lineart.crease_threshold = 0.0
ob_parttorotate.location = (0.0, 0.0, 0.0)
ob_parttorotate.rotation_euler = (1.571, 2.22e-16, -2.22e-16)
ob_parttorotate.lineart.crease_threshold = 0.0

# ---- collection membership
col_collection.objects.link(ob_foot)
col_collection.objects.link(ob_body)
col_collection.objects.link(ob_plates)
col_collection.objects.link(ob_gunholder)
col_collection.objects.link(ob_gun)
col_collection.objects.link(ob_firepoint)
col_collection.objects.link(ob_parttorotate)

# ---- scene / render settings (as saved in the file)
scene.frame_start = 1; scene.frame_end = 250; scene.frame_set(1)
scene.render.engine = 'BLENDER_EEVEE_NEXT'
scene.cycles.use_denoising = False
scene.cycles.samples = 128
scene.cycles.sampling_pattern = 'TABULATED_SOBOL'
scene.cycles.use_adaptive_sampling = False
scene.cycles.use_light_tree = False
scene.view_settings.view_transform = 'Filmic'
bpy.context.view_layer.update()

# ---- added for rendering (the .blend has no active camera and no usable light): camera, sun
cam_auto = bpy.data.cameras.new('AutoCamera')
cam_auto.lens = 50.0
cam_auto.sensor_width = 36.0
cam_auto.clip_end = 1000.0
ob_auto_camera = bpy.data.objects.new('AutoCamera', cam_auto)
scene.collection.objects.link(ob_auto_camera)
ob_auto_camera.location = (3.92894, -5.01014, 4.09452)
ob_auto_camera.rotation_euler = (1.09748, -7.21219e-08, 0.694738)
scene.camera = ob_auto_camera
light_auto_sun = bpy.data.lights.new('AutoSun', 'SUN')
light_auto_sun.energy = 3.0
light_auto_sun.angle = 0.0523599
ob_auto_sun = bpy.data.objects.new('AutoSun', light_auto_sun)
scene.collection.objects.link(ob_auto_sun)
ob_auto_sun.rotation_euler = (0.872665, 0.174533, 0.523599)
bpy.context.view_layer.update()
